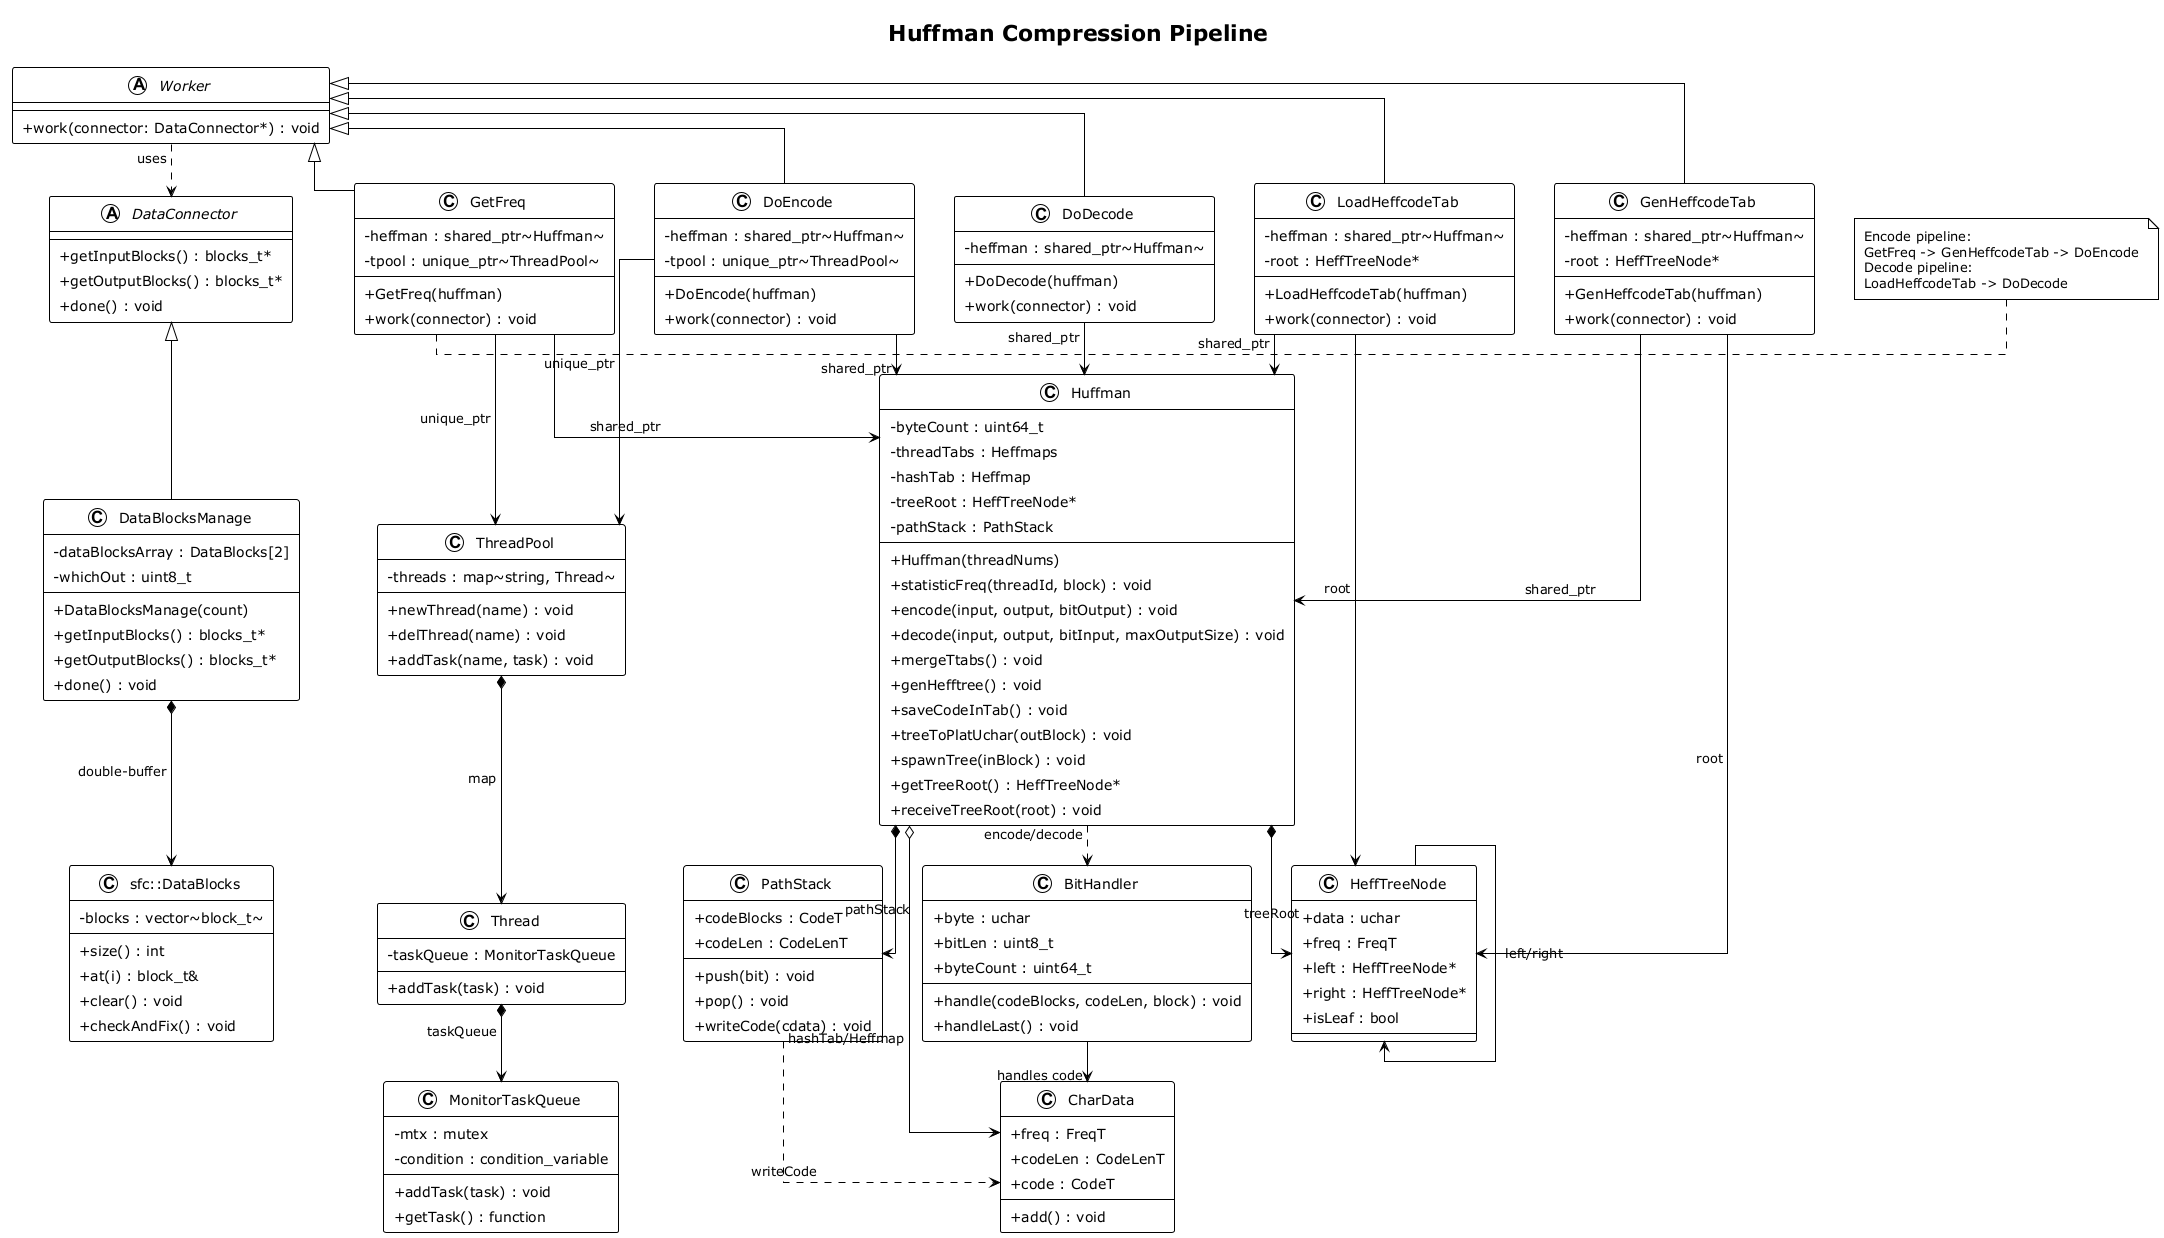

The diagram above was rendered by PlantUML. Its source (embedded in the PNG):
@startuml Huffman_Pipeline

!theme plain
skinparam classAttributeIconSize 0
skinparam linetype ortho
skinparam nodesep 40
skinparam ranksep 40
skinparam padding 4
skinparam packagePadding 4

title Huffman Compression Pipeline

together {
    abstract class Worker {
        + work(connector: DataConnector*) : void
    }
    abstract class DataConnector {
        + getInputBlocks() : blocks_t*
        + getOutputBlocks() : blocks_t*
        + done() : void
    }
}

together {
    class GetFreq {
        - heffman : shared_ptr~Huffman~
        - tpool : unique_ptr~ThreadPool~
        + GetFreq(huffman)
        + work(connector) : void
    }
    class DoEncode {
        - heffman : shared_ptr~Huffman~
        - tpool : unique_ptr~ThreadPool~
        + DoEncode(huffman)
        + work(connector) : void
    }
    class DoDecode {
        - heffman : shared_ptr~Huffman~
        + DoDecode(huffman)
        + work(connector) : void
    }
    class GenHeffcodeTab {
        - heffman : shared_ptr~Huffman~
        - root : HeffTreeNode*
        + GenHeffcodeTab(huffman)
        + work(connector) : void
    }
    class LoadHeffcodeTab {
        - heffman : shared_ptr~Huffman~
        - root : HeffTreeNode*
        + LoadHeffcodeTab(huffman)
        + work(connector) : void
    }
}

class Huffman {
    - byteCount : uint64_t
    - threadTabs : Heffmaps
    - hashTab : Heffmap
    - treeRoot : HeffTreeNode*
    - pathStack : PathStack
    + Huffman(threadNums)
    + statisticFreq(threadId, block) : void
    + encode(input, output, bitOutput) : void
    + decode(input, output, bitInput, maxOutputSize) : void
    + mergeTtabs() : void
    + genHefftree() : void
    + saveCodeInTab() : void
    + treeToPlatUchar(outBlock) : void
    + spawnTree(inBlock) : void
    + getTreeRoot() : HeffTreeNode*
    + receiveTreeRoot(root) : void
}

together {
    class HeffTreeNode {
        + data : uchar
        + freq : FreqT
        + left : HeffTreeNode*
        + right : HeffTreeNode*
        + isLeaf : bool
    }
    class CharData {
        + freq : FreqT
        + codeLen : CodeLenT
        + code : CodeT
        + add() : void
    }
    class PathStack {
        + codeBlocks : CodeT
        + codeLen : CodeLenT
        + push(bit) : void
        + pop() : void
        + writeCode(cdata) : void
    }
    class BitHandler {
        + byte : uchar
        + bitLen : uint8_t
        + byteCount : uint64_t
        + handle(codeBlocks, codeLen, block) : void
        + handleLast() : void
    }
}

class "sfc::DataBlocks" as sfc_DataBlocks {
    - blocks : vector~block_t~
    + size() : int
    + at(i) : block_t&
    + clear() : void
    + checkAndFix() : void
}
class DataBlocksManage {
    - dataBlocksArray : DataBlocks[2]
    - whichOut : uint8_t
    + DataBlocksManage(count)
    + getInputBlocks() : blocks_t*
    + getOutputBlocks() : blocks_t*
    + done() : void
}

together {
    class ThreadPool {
        - threads : map~string, Thread~
        + newThread(name) : void
        + delThread(name) : void
        + addTask(name, task) : void
    }
    class Thread {
        - taskQueue : MonitorTaskQueue
        + addTask(task) : void
    }
    class MonitorTaskQueue {
        - mtx : mutex
        - condition : condition_variable
        + addTask(task) : void
        + getTask() : function
    }
}

Worker <|-- GetFreq
Worker <|-- DoEncode
Worker <|-- DoDecode
Worker <|-- GenHeffcodeTab
Worker <|-- LoadHeffcodeTab

GetFreq --> Huffman : shared_ptr
DoEncode --> Huffman : shared_ptr
DoDecode --> Huffman : shared_ptr
GenHeffcodeTab --> Huffman : shared_ptr
LoadHeffcodeTab --> Huffman : shared_ptr
GenHeffcodeTab --> HeffTreeNode : root
LoadHeffcodeTab --> HeffTreeNode : root
GetFreq --> ThreadPool : unique_ptr
DoEncode --> ThreadPool : unique_ptr

Worker ..> DataConnector : uses

Huffman *--> HeffTreeNode : treeRoot
Huffman *--> PathStack : pathStack
Huffman o--> CharData : hashTab/Heffmap
Huffman ..> BitHandler : encode/decode
PathStack ..> CharData : writeCode
HeffTreeNode --> HeffTreeNode : left/right
BitHandler --> CharData : handles code

DataConnector <|-- DataBlocksManage
DataBlocksManage *--> sfc_DataBlocks : double-buffer

ThreadPool *--> Thread : map
Thread *--> MonitorTaskQueue : taskQueue

note right of GetFreq
  Encode pipeline:
  GetFreq -> GenHeffcodeTab -> DoEncode
  Decode pipeline:
  LoadHeffcodeTab -> DoDecode
end note

@enduml